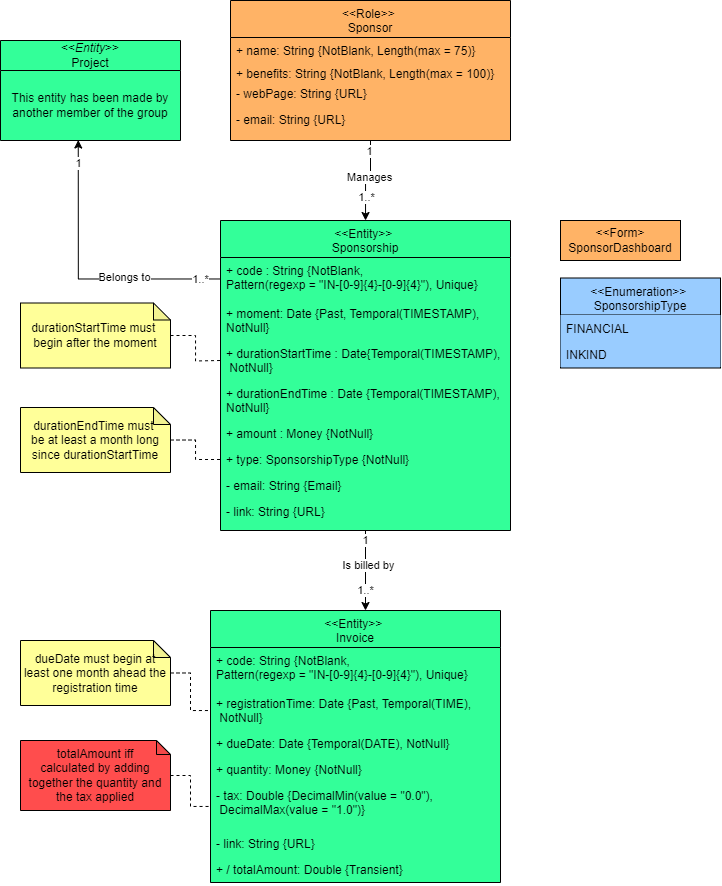

The diagram above was exported from draw.io. Its source (the exported page's mxGraphModel, read from the mxfile embedded in the PNG):
<mxGraphModel dx="690" dy="405" grid="1" gridSize="10" guides="1" tooltips="1" connect="1" arrows="1" fold="1" page="1" pageScale="1" pageWidth="827" pageHeight="1169" math="0" shadow="0">
  <root>
    <mxCell id="0" />
    <mxCell id="1" parent="0" />
    <mxCell id="op-oHIoGy_A2lfkqKCbY-1" style="edgeStyle=orthogonalEdgeStyle;rounded=0;orthogonalLoop=1;jettySize=auto;html=1;entryX=0.5;entryY=0;entryDx=0;entryDy=0;" parent="1" edge="1">
      <mxGeometry relative="1" as="geometry">
        <mxPoint x="395" y="620" as="sourcePoint" />
        <mxPoint x="395" y="700" as="targetPoint" />
      </mxGeometry>
    </mxCell>
    <mxCell id="op-oHIoGy_A2lfkqKCbY-2" value="Is billed by" style="edgeLabel;html=1;align=center;verticalAlign=middle;resizable=0;points=[];" parent="op-oHIoGy_A2lfkqKCbY-1" connectable="0" vertex="1">
      <mxGeometry x="0.0058" y="3" relative="1" as="geometry">
        <mxPoint y="-5" as="offset" />
      </mxGeometry>
    </mxCell>
    <mxCell id="op-oHIoGy_A2lfkqKCbY-3" value="1" style="edgeLabel;html=1;align=center;verticalAlign=middle;resizable=0;points=[];" parent="op-oHIoGy_A2lfkqKCbY-1" connectable="0" vertex="1">
      <mxGeometry x="-0.8095" y="-1" relative="1" as="geometry">
        <mxPoint x="1" y="2" as="offset" />
      </mxGeometry>
    </mxCell>
    <mxCell id="op-oHIoGy_A2lfkqKCbY-4" value="1..*" style="edgeLabel;html=1;align=center;verticalAlign=middle;resizable=0;points=[];" parent="op-oHIoGy_A2lfkqKCbY-1" connectable="0" vertex="1">
      <mxGeometry x="0.6097" relative="1" as="geometry">
        <mxPoint y="-5" as="offset" />
      </mxGeometry>
    </mxCell>
    <mxCell id="tr2P4VPGkL1iXH3Itj-E-1" value="&lt;&lt;Enumeration&gt;&gt; &#10;SponsorshipType" style="swimlane;fontStyle=0;align=center;verticalAlign=top;childLayout=stackLayout;horizontal=1;startSize=37;horizontalStack=0;resizeParent=1;resizeLast=0;collapsible=1;marginBottom=0;rounded=0;shadow=0;strokeWidth=1;fillColor=#99CCFF;swimlaneFillColor=#99CCFF;" parent="1" vertex="1">
      <mxGeometry x="590" y="367.5" width="160" height="90" as="geometry">
        <mxRectangle x="130" y="380" width="160" height="26" as="alternateBounds" />
      </mxGeometry>
    </mxCell>
    <mxCell id="tr2P4VPGkL1iXH3Itj-E-2" value="FINANCIAL" style="text;align=left;verticalAlign=top;spacingLeft=4;spacingRight=4;overflow=hidden;rotatable=0;points=[[0,0.5],[1,0.5]];portConstraint=eastwest;fillColor=#99CCFF;" parent="tr2P4VPGkL1iXH3Itj-E-1" vertex="1">
      <mxGeometry y="37" width="160" height="26" as="geometry" />
    </mxCell>
    <mxCell id="tr2P4VPGkL1iXH3Itj-E-3" value="INKIND" style="text;align=left;verticalAlign=top;spacingLeft=4;spacingRight=4;overflow=hidden;rotatable=0;points=[[0,0.5],[1,0.5]];portConstraint=eastwest;rounded=0;shadow=0;html=0;fillColor=#99CCFF;" parent="tr2P4VPGkL1iXH3Itj-E-1" vertex="1">
      <mxGeometry y="63" width="160" height="26" as="geometry" />
    </mxCell>
    <mxCell id="1XQCUsLCUO74uVEBcGZC-1" value="&amp;lt;&amp;lt;Form&amp;gt;&lt;br&gt;SponsorDashboard" style="rounded=0;whiteSpace=wrap;html=1;fillColor=#FFB366;" parent="1" vertex="1">
      <mxGeometry x="590" y="310" width="120" height="40" as="geometry" />
    </mxCell>
    <mxCell id="R4AYIZn12w6P8J0xoYV6-8" value="" style="edgeStyle=orthogonalEdgeStyle;rounded=0;orthogonalLoop=1;jettySize=auto;html=1;endArrow=none;endFill=0;dashed=1;" parent="1" source="R4AYIZn12w6P8J0xoYV6-3" edge="1">
      <mxGeometry relative="1" as="geometry">
        <mxPoint x="250" y="450" as="targetPoint" />
      </mxGeometry>
    </mxCell>
    <mxCell id="R4AYIZn12w6P8J0xoYV6-3" value="&lt;div&gt;durationStartTime must&amp;nbsp;&lt;/div&gt;&lt;div&gt;&lt;span style=&quot;background-color: initial;&quot;&gt;begin&amp;nbsp;after the moment&lt;/span&gt;&lt;/div&gt;" style="shape=note;whiteSpace=wrap;html=1;backgroundOutline=1;darkOpacity=0.05;size=17;fillColor=#FFFF99;" parent="1" vertex="1">
      <mxGeometry x="50" y="392.5" width="150" height="65" as="geometry" />
    </mxCell>
    <mxCell id="laLXXhiOxwMT53A3rzLb-10" value="" style="edgeStyle=orthogonalEdgeStyle;rounded=0;orthogonalLoop=1;jettySize=auto;html=1;endArrow=none;endFill=0;dashed=1;" parent="1" source="DMXnH1oTQIcdK_38opGq-1" target="laLXXhiOxwMT53A3rzLb-7" edge="1">
      <mxGeometry relative="1" as="geometry">
        <mxPoint x="200" y="505" as="sourcePoint" />
      </mxGeometry>
    </mxCell>
    <mxCell id="y60l96dprgGq_X67YhUA-1" value="" style="edgeStyle=orthogonalEdgeStyle;rounded=0;orthogonalLoop=1;jettySize=auto;html=1;startArrow=none;startFill=0;dashed=1;endArrow=none;endFill=0;" parent="1" source="R4AYIZn12w6P8J0xoYV6-12" target="O1TaciqQnMdHA_IYMcNx-3" edge="1">
      <mxGeometry relative="1" as="geometry" />
    </mxCell>
    <mxCell id="R4AYIZn12w6P8J0xoYV6-12" value="&lt;div&gt;dueDate must begin&amp;nbsp;at least one month ahead the registration time&lt;/div&gt;" style="shape=note;whiteSpace=wrap;html=1;backgroundOutline=1;darkOpacity=0.05;size=17;fillColor=#FFFF99;" parent="1" vertex="1">
      <mxGeometry x="50" y="730" width="150" height="65" as="geometry" />
    </mxCell>
    <mxCell id="O1TaciqQnMdHA_IYMcNx-1" value="&lt;&lt;Entity&gt;&gt; &#10;Invoice" style="swimlane;fontStyle=0;align=center;verticalAlign=top;childLayout=stackLayout;horizontal=1;startSize=37;horizontalStack=0;resizeParent=1;resizeLast=0;collapsible=1;marginBottom=0;rounded=0;shadow=0;strokeWidth=1;fillColor=#33FF99;swimlaneFillColor=#33FF99;" parent="1" vertex="1">
      <mxGeometry x="240" y="700" width="290" height="272" as="geometry">
        <mxRectangle x="130" y="380" width="160" height="26" as="alternateBounds" />
      </mxGeometry>
    </mxCell>
    <mxCell id="O1TaciqQnMdHA_IYMcNx-2" value="+ code: String {NotBlank, &#10;Pattern(regexp = &quot;IN-[0-9]{4}-[0-9]{4}&quot;), Unique}" style="text;align=left;verticalAlign=top;spacingLeft=4;spacingRight=4;overflow=hidden;rotatable=0;points=[[0,0.5],[1,0.5]];portConstraint=eastwest;" parent="O1TaciqQnMdHA_IYMcNx-1" vertex="1">
      <mxGeometry y="37" width="290" height="43" as="geometry" />
    </mxCell>
    <mxCell id="O1TaciqQnMdHA_IYMcNx-3" value="+ registrationTime: Date {Past, Temporal(TIME),&#10; NotNull}" style="text;align=left;verticalAlign=top;spacingLeft=4;spacingRight=4;overflow=hidden;rotatable=0;points=[[0,0.5],[1,0.5]];portConstraint=eastwest;rounded=0;shadow=0;html=0;" parent="O1TaciqQnMdHA_IYMcNx-1" vertex="1">
      <mxGeometry y="80" width="290" height="40" as="geometry" />
    </mxCell>
    <mxCell id="O1TaciqQnMdHA_IYMcNx-4" value="+ dueDate: Date {Temporal(DATE), NotNull}" style="text;align=left;verticalAlign=top;spacingLeft=4;spacingRight=4;overflow=hidden;rotatable=0;points=[[0,0.5],[1,0.5]];portConstraint=eastwest;rounded=0;shadow=0;html=0;" parent="O1TaciqQnMdHA_IYMcNx-1" vertex="1">
      <mxGeometry y="120" width="290" height="26" as="geometry" />
    </mxCell>
    <mxCell id="O1TaciqQnMdHA_IYMcNx-5" value="+ quantity: Money {NotNull}" style="text;align=left;verticalAlign=top;spacingLeft=4;spacingRight=4;overflow=hidden;rotatable=0;points=[[0,0.5],[1,0.5]];portConstraint=eastwest;rounded=0;shadow=0;html=0;" parent="O1TaciqQnMdHA_IYMcNx-1" vertex="1">
      <mxGeometry y="146" width="290" height="26" as="geometry" />
    </mxCell>
    <mxCell id="O1TaciqQnMdHA_IYMcNx-6" value="- tax: Double {DecimalMin(value = &quot;0.0&quot;),&#10; DecimalMax(value = &quot;1.0&quot;)}" style="text;align=left;verticalAlign=top;spacingLeft=4;spacingRight=4;overflow=hidden;rotatable=0;points=[[0,0.5],[1,0.5]];portConstraint=eastwest;rounded=0;shadow=0;html=0;" parent="O1TaciqQnMdHA_IYMcNx-1" vertex="1">
      <mxGeometry y="172" width="290" height="48" as="geometry" />
    </mxCell>
    <mxCell id="O1TaciqQnMdHA_IYMcNx-7" value="- link: String {URL}" style="text;align=left;verticalAlign=top;spacingLeft=4;spacingRight=4;overflow=hidden;rotatable=0;points=[[0,0.5],[1,0.5]];portConstraint=eastwest;rounded=0;shadow=0;html=0;" parent="O1TaciqQnMdHA_IYMcNx-1" vertex="1">
      <mxGeometry y="220" width="290" height="26" as="geometry" />
    </mxCell>
    <mxCell id="O1TaciqQnMdHA_IYMcNx-8" value="+ / totalAmount: Double {Transient}" style="text;align=left;verticalAlign=top;spacingLeft=4;spacingRight=4;overflow=hidden;rotatable=0;points=[[0,0.5],[1,0.5]];portConstraint=eastwest;rounded=0;shadow=0;html=0;" parent="O1TaciqQnMdHA_IYMcNx-1" vertex="1">
      <mxGeometry y="246" width="290" height="26" as="geometry" />
    </mxCell>
    <mxCell id="laLXXhiOxwMT53A3rzLb-1" value="&lt;&lt;Entity&gt;&gt; &#10;Sponsorship" style="swimlane;fontStyle=0;align=center;verticalAlign=top;childLayout=stackLayout;horizontal=1;startSize=37;horizontalStack=0;resizeParent=1;resizeLast=0;collapsible=1;marginBottom=0;rounded=0;shadow=0;strokeWidth=1;swimlaneFillColor=#33FF99;fillColor=#33FF99;" parent="1" vertex="1">
      <mxGeometry x="250" y="310" width="290" height="310" as="geometry">
        <mxRectangle x="130" y="380" width="160" height="26" as="alternateBounds" />
      </mxGeometry>
    </mxCell>
    <mxCell id="laLXXhiOxwMT53A3rzLb-2" value="+ code : String {NotBlank, &#10;Pattern(regexp = &quot;IN-[0-9]{4}-[0-9]{4}&quot;), Unique}" style="text;align=left;verticalAlign=top;spacingLeft=4;spacingRight=4;overflow=hidden;rotatable=0;points=[[0,0.5],[1,0.5]];portConstraint=eastwest;" parent="laLXXhiOxwMT53A3rzLb-1" vertex="1">
      <mxGeometry y="37" width="290" height="43" as="geometry" />
    </mxCell>
    <mxCell id="laLXXhiOxwMT53A3rzLb-3" value="+ moment: Date {Past, Temporal(TIMESTAMP), &#10;NotNull}" style="text;align=left;verticalAlign=top;spacingLeft=4;spacingRight=4;overflow=hidden;rotatable=0;points=[[0,0.5],[1,0.5]];portConstraint=eastwest;rounded=0;shadow=0;html=0;" parent="laLXXhiOxwMT53A3rzLb-1" vertex="1">
      <mxGeometry y="80" width="290" height="40" as="geometry" />
    </mxCell>
    <mxCell id="laLXXhiOxwMT53A3rzLb-4" value="+ durationStartTime : Date{Temporal(TIMESTAMP),&#10; NotNull}" style="text;align=left;verticalAlign=top;spacingLeft=4;spacingRight=4;overflow=hidden;rotatable=0;points=[[0,0.5],[1,0.5]];portConstraint=eastwest;rounded=0;shadow=0;html=0;" parent="laLXXhiOxwMT53A3rzLb-1" vertex="1">
      <mxGeometry y="120" width="290" height="40" as="geometry" />
    </mxCell>
    <mxCell id="laLXXhiOxwMT53A3rzLb-5" value="+ durationEndTime : Date {Temporal(TIMESTAMP),&#10;NotNull}" style="text;align=left;verticalAlign=top;spacingLeft=4;spacingRight=4;overflow=hidden;rotatable=0;points=[[0,0.5],[1,0.5]];portConstraint=eastwest;rounded=0;shadow=0;html=0;" parent="laLXXhiOxwMT53A3rzLb-1" vertex="1">
      <mxGeometry y="160" width="290" height="40" as="geometry" />
    </mxCell>
    <mxCell id="laLXXhiOxwMT53A3rzLb-6" value="+ amount : Money {NotNull}" style="text;align=left;verticalAlign=top;spacingLeft=4;spacingRight=4;overflow=hidden;rotatable=0;points=[[0,0.5],[1,0.5]];portConstraint=eastwest;rounded=0;shadow=0;html=0;" parent="laLXXhiOxwMT53A3rzLb-1" vertex="1">
      <mxGeometry y="200" width="290" height="26" as="geometry" />
    </mxCell>
    <mxCell id="laLXXhiOxwMT53A3rzLb-7" value="+ type: SponsorshipType {NotNull}" style="text;align=left;verticalAlign=top;spacingLeft=4;spacingRight=4;overflow=hidden;rotatable=0;points=[[0,0.5],[1,0.5]];portConstraint=eastwest;rounded=0;shadow=0;html=0;" parent="laLXXhiOxwMT53A3rzLb-1" vertex="1">
      <mxGeometry y="226" width="290" height="26" as="geometry" />
    </mxCell>
    <mxCell id="laLXXhiOxwMT53A3rzLb-8" value="- email: String {Email}" style="text;align=left;verticalAlign=top;spacingLeft=4;spacingRight=4;overflow=hidden;rotatable=0;points=[[0,0.5],[1,0.5]];portConstraint=eastwest;rounded=0;shadow=0;html=0;" parent="laLXXhiOxwMT53A3rzLb-1" vertex="1">
      <mxGeometry y="252" width="290" height="26" as="geometry" />
    </mxCell>
    <mxCell id="laLXXhiOxwMT53A3rzLb-9" value="- link: String {URL}" style="text;align=left;verticalAlign=top;spacingLeft=4;spacingRight=4;overflow=hidden;rotatable=0;points=[[0,0.5],[1,0.5]];portConstraint=eastwest;rounded=0;shadow=0;html=0;" parent="laLXXhiOxwMT53A3rzLb-1" vertex="1">
      <mxGeometry y="278" width="290" height="26" as="geometry" />
    </mxCell>
    <mxCell id="Khg6mZnxfe8Zy7Pv6noW-1" value="" style="edgeStyle=orthogonalEdgeStyle;rounded=0;orthogonalLoop=1;jettySize=auto;html=1;" parent="1" source="0yOE05zhRg5KOKs6TLZY-1" target="laLXXhiOxwMT53A3rzLb-1" edge="1">
      <mxGeometry relative="1" as="geometry" />
    </mxCell>
    <mxCell id="Khg6mZnxfe8Zy7Pv6noW-2" value="1" style="edgeLabel;html=1;align=center;verticalAlign=middle;resizable=0;points=[];" parent="Khg6mZnxfe8Zy7Pv6noW-1" connectable="0" vertex="1">
      <mxGeometry x="-0.7527" y="-1" relative="1" as="geometry">
        <mxPoint as="offset" />
      </mxGeometry>
    </mxCell>
    <mxCell id="Khg6mZnxfe8Zy7Pv6noW-3" value="1..*" style="edgeLabel;html=1;align=center;verticalAlign=middle;resizable=0;points=[];" parent="Khg6mZnxfe8Zy7Pv6noW-1" connectable="0" vertex="1">
      <mxGeometry x="0.4836" y="1" relative="1" as="geometry">
        <mxPoint y="-1" as="offset" />
      </mxGeometry>
    </mxCell>
    <mxCell id="Khg6mZnxfe8Zy7Pv6noW-4" value="Manages" style="edgeLabel;html=1;align=center;verticalAlign=middle;resizable=0;points=[];" parent="Khg6mZnxfe8Zy7Pv6noW-1" connectable="0" vertex="1">
      <mxGeometry x="-0.079" y="-3" relative="1" as="geometry">
        <mxPoint x="2" y="-3" as="offset" />
      </mxGeometry>
    </mxCell>
    <mxCell id="0yOE05zhRg5KOKs6TLZY-1" value="&lt;&lt;Role&gt;&gt; &#10;Sponsor" style="swimlane;fontStyle=0;align=center;verticalAlign=top;childLayout=stackLayout;horizontal=1;startSize=37;horizontalStack=0;resizeParent=1;resizeLast=0;collapsible=1;marginBottom=0;rounded=0;shadow=0;strokeWidth=1;fillColor=#FFB366;swimlaneFillColor=#FFB366;" parent="1" vertex="1">
      <mxGeometry x="260" y="90" width="280" height="140" as="geometry">
        <mxRectangle x="130" y="380" width="160" height="26" as="alternateBounds" />
      </mxGeometry>
    </mxCell>
    <mxCell id="0yOE05zhRg5KOKs6TLZY-2" value="+ name: String {NotBlank, Length(max = 75)}" style="text;align=left;verticalAlign=top;spacingLeft=4;spacingRight=4;overflow=hidden;rotatable=0;points=[[0,0.5],[1,0.5]];portConstraint=eastwest;" parent="0yOE05zhRg5KOKs6TLZY-1" vertex="1">
      <mxGeometry y="37" width="280" height="23" as="geometry" />
    </mxCell>
    <mxCell id="0yOE05zhRg5KOKs6TLZY-3" value="+ benefits: String {NotBlank, Length(max = 100)}" style="text;align=left;verticalAlign=top;spacingLeft=4;spacingRight=4;overflow=hidden;rotatable=0;points=[[0,0.5],[1,0.5]];portConstraint=eastwest;rounded=0;shadow=0;html=0;" parent="0yOE05zhRg5KOKs6TLZY-1" vertex="1">
      <mxGeometry y="60" width="280" height="20" as="geometry" />
    </mxCell>
    <mxCell id="0yOE05zhRg5KOKs6TLZY-4" value="- webPage: String {URL}" style="text;align=left;verticalAlign=top;spacingLeft=4;spacingRight=4;overflow=hidden;rotatable=0;points=[[0,0.5],[1,0.5]];portConstraint=eastwest;rounded=0;shadow=0;html=0;" parent="0yOE05zhRg5KOKs6TLZY-1" vertex="1">
      <mxGeometry y="80" width="280" height="26" as="geometry" />
    </mxCell>
    <mxCell id="0yOE05zhRg5KOKs6TLZY-5" value="- email: String {URL}" style="text;align=left;verticalAlign=top;spacingLeft=4;spacingRight=4;overflow=hidden;rotatable=0;points=[[0,0.5],[1,0.5]];portConstraint=eastwest;rounded=0;shadow=0;html=0;" parent="0yOE05zhRg5KOKs6TLZY-1" vertex="1">
      <mxGeometry y="106" width="280" height="26" as="geometry" />
    </mxCell>
    <mxCell id="DMXnH1oTQIcdK_38opGq-1" value="&lt;div&gt;durationEndTime must&amp;nbsp;&lt;/div&gt;&lt;div&gt;be at least a month long since durationStartTime&lt;/div&gt;" style="shape=note;whiteSpace=wrap;html=1;backgroundOutline=1;darkOpacity=0.05;size=17;fillColor=#FFFF99;" parent="1" vertex="1">
      <mxGeometry x="50" y="497" width="150" height="65" as="geometry" />
    </mxCell>
    <mxCell id="y60l96dprgGq_X67YhUA-2" value="" style="edgeStyle=orthogonalEdgeStyle;rounded=0;orthogonalLoop=1;jettySize=auto;html=1;dashed=1;endArrow=none;endFill=0;" parent="1" source="6K1HI_wZTkeg1wrr35D8-1" target="O1TaciqQnMdHA_IYMcNx-6" edge="1">
      <mxGeometry relative="1" as="geometry" />
    </mxCell>
    <mxCell id="6K1HI_wZTkeg1wrr35D8-1" value="&lt;div&gt;&lt;span style=&quot;text-align: left; text-wrap: nowrap; background-color: initial;&quot;&gt;totalAmount&amp;nbsp;&lt;/span&gt;iff&lt;/div&gt;&lt;div&gt;calculated by adding together the quantity and the tax applied&lt;br&gt;&lt;/div&gt;" style="shape=note;whiteSpace=wrap;html=1;backgroundOutline=1;darkOpacity=0.05;size=14;fillColor=#FF4D4D;strokeColor=#000000;" parent="1" vertex="1">
      <mxGeometry x="50" y="830" width="150" height="70" as="geometry" />
    </mxCell>
    <mxCell id="ZFZtj8UloEtVNvhefYcX-1" value="&amp;lt;&amp;lt;&lt;i&gt;Entity&lt;/i&gt;&amp;gt;&amp;gt;&lt;div&gt;Project&lt;/div&gt;" style="swimlane;fontStyle=0;childLayout=stackLayout;horizontal=1;startSize=30;horizontalStack=0;resizeParent=1;resizeParentMax=0;resizeLast=0;collapsible=1;marginBottom=0;whiteSpace=wrap;html=1;swimlaneFillColor=#33FF99;fillColor=#33FF99;" parent="1" vertex="1">
      <mxGeometry x="30" y="130" width="180" height="100" as="geometry" />
    </mxCell>
    <mxCell id="ZFZtj8UloEtVNvhefYcX-2" value="This entity has been made by another member of the group" style="text;html=1;align=center;verticalAlign=middle;whiteSpace=wrap;rounded=0;" parent="ZFZtj8UloEtVNvhefYcX-1" vertex="1">
      <mxGeometry y="30" width="180" height="70" as="geometry" />
    </mxCell>
    <mxCell id="sOFtC06OMwwZ8-nNNefU-1" style="edgeStyle=orthogonalEdgeStyle;rounded=0;orthogonalLoop=1;jettySize=auto;html=1;entryX=0.5;entryY=1;entryDx=0;entryDy=0;" parent="1" source="laLXXhiOxwMT53A3rzLb-2" edge="1">
      <mxGeometry relative="1" as="geometry" />
    </mxCell>
    <mxCell id="sOFtC06OMwwZ8-nNNefU-2" value="Belongs to" style="edgeLabel;html=1;align=center;verticalAlign=middle;resizable=0;points=[];" parent="sOFtC06OMwwZ8-nNNefU-1" vertex="1" connectable="0">
      <mxGeometry x="-0.3544" y="3" relative="1" as="geometry">
        <mxPoint as="offset" />
      </mxGeometry>
    </mxCell>
    <mxCell id="sOFtC06OMwwZ8-nNNefU-3" value="1..*" style="edgeLabel;html=1;align=center;verticalAlign=middle;resizable=0;points=[];" parent="sOFtC06OMwwZ8-nNNefU-1" vertex="1" connectable="0">
      <mxGeometry x="-0.8985" relative="1" as="geometry">
        <mxPoint as="offset" />
      </mxGeometry>
    </mxCell>
    <mxCell id="sOFtC06OMwwZ8-nNNefU-4" value="1" style="edgeLabel;html=1;align=center;verticalAlign=middle;resizable=0;points=[];" parent="sOFtC06OMwwZ8-nNNefU-1" vertex="1" connectable="0">
      <mxGeometry x="0.8418" y="1" relative="1" as="geometry">
        <mxPoint as="offset" />
      </mxGeometry>
    </mxCell>
    <mxCell id="sOFtC06OMwwZ8-nNNefU-5" style="edgeStyle=orthogonalEdgeStyle;rounded=0;orthogonalLoop=1;jettySize=auto;html=1;entryX=0.432;entryY=0.993;entryDx=0;entryDy=0;entryPerimeter=0;" parent="1" source="laLXXhiOxwMT53A3rzLb-2" target="ZFZtj8UloEtVNvhefYcX-2" edge="1">
      <mxGeometry relative="1" as="geometry" />
    </mxCell>
    <mxCell id="sOFtC06OMwwZ8-nNNefU-6" value="Belongs to" style="edgeLabel;html=1;align=center;verticalAlign=middle;resizable=0;points=[];" parent="sOFtC06OMwwZ8-nNNefU-5" vertex="1" connectable="0">
      <mxGeometry x="-0.3209" y="-2" relative="1" as="geometry">
        <mxPoint x="-1" as="offset" />
      </mxGeometry>
    </mxCell>
    <mxCell id="sOFtC06OMwwZ8-nNNefU-7" value="1" style="edgeLabel;html=1;align=center;verticalAlign=middle;resizable=0;points=[];" parent="sOFtC06OMwwZ8-nNNefU-5" vertex="1" connectable="0">
      <mxGeometry x="0.8401" relative="1" as="geometry">
        <mxPoint as="offset" />
      </mxGeometry>
    </mxCell>
    <mxCell id="sOFtC06OMwwZ8-nNNefU-8" value="1..*" style="edgeLabel;html=1;align=center;verticalAlign=middle;resizable=0;points=[];" parent="sOFtC06OMwwZ8-nNNefU-5" vertex="1" connectable="0">
      <mxGeometry x="-0.8631" relative="1" as="geometry">
        <mxPoint x="-1" as="offset" />
      </mxGeometry>
    </mxCell>
  </root>
</mxGraphModel>